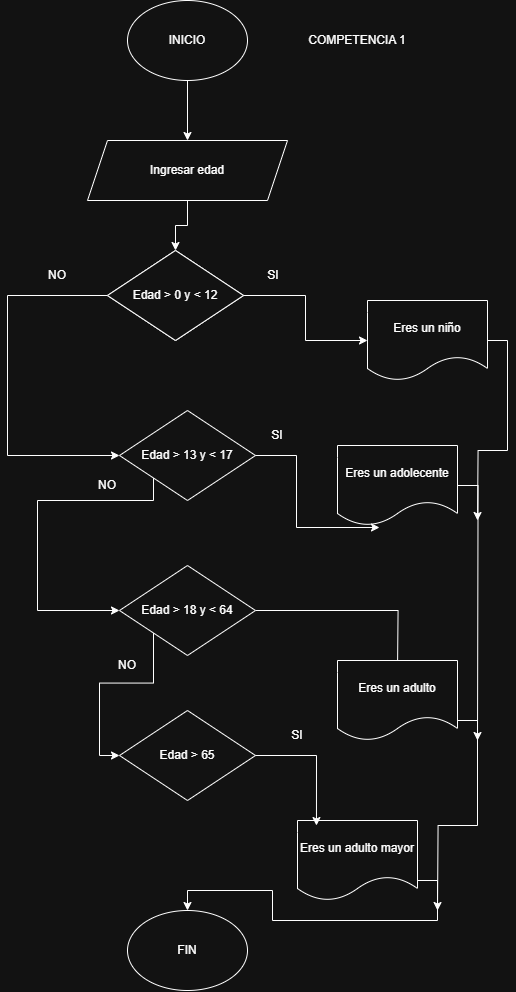

The diagram above was exported from draw.io. Its source (the exported page's mxGraphModel, read from the mxfile embedded in the PNG):
<mxGraphModel dx="1246" dy="676" grid="1" gridSize="10" guides="1" tooltips="1" connect="1" arrows="1" fold="1" page="1" pageScale="1" pageWidth="827" pageHeight="1169" math="0" shadow="0">
  <root>
    <mxCell id="0" />
    <mxCell id="1" parent="0" />
    <mxCell id="x933JcY7ENH8OeGkwu0a-3" style="edgeStyle=orthogonalEdgeStyle;rounded=0;orthogonalLoop=1;jettySize=auto;html=1;exitX=0.5;exitY=1;exitDx=0;exitDy=0;" edge="1" parent="1" source="x933JcY7ENH8OeGkwu0a-1" target="x933JcY7ENH8OeGkwu0a-2">
      <mxGeometry relative="1" as="geometry" />
    </mxCell>
    <mxCell id="x933JcY7ENH8OeGkwu0a-1" value="&lt;font style=&quot;vertical-align: inherit;&quot;&gt;&lt;font style=&quot;vertical-align: inherit;&quot;&gt;INICIO&lt;/font&gt;&lt;/font&gt;" style="ellipse;whiteSpace=wrap;html=1;" vertex="1" parent="1">
      <mxGeometry x="340" y="20" width="120" height="80" as="geometry" />
    </mxCell>
    <mxCell id="x933JcY7ENH8OeGkwu0a-5" style="edgeStyle=orthogonalEdgeStyle;rounded=0;orthogonalLoop=1;jettySize=auto;html=1;exitX=0.5;exitY=1;exitDx=0;exitDy=0;" edge="1" parent="1" source="x933JcY7ENH8OeGkwu0a-2" target="x933JcY7ENH8OeGkwu0a-4">
      <mxGeometry relative="1" as="geometry" />
    </mxCell>
    <mxCell id="x933JcY7ENH8OeGkwu0a-2" value="&lt;font style=&quot;vertical-align: inherit;&quot;&gt;&lt;font style=&quot;vertical-align: inherit;&quot;&gt;Ingresar edad&lt;/font&gt;&lt;/font&gt;" style="shape=parallelogram;perimeter=parallelogramPerimeter;whiteSpace=wrap;html=1;fixedSize=1;" vertex="1" parent="1">
      <mxGeometry x="300" y="160" width="200" height="60" as="geometry" />
    </mxCell>
    <mxCell id="x933JcY7ENH8OeGkwu0a-4" value="&lt;font style=&quot;vertical-align: inherit;&quot;&gt;&lt;font style=&quot;vertical-align: inherit;&quot;&gt;Edad &amp;gt; 0 y &amp;lt; 12&lt;/font&gt;&lt;/font&gt;" style="rhombus;whiteSpace=wrap;html=1;" vertex="1" parent="1">
      <mxGeometry x="320" y="270" width="136" height="90" as="geometry" />
    </mxCell>
    <mxCell id="x933JcY7ENH8OeGkwu0a-8" value="&lt;font style=&quot;vertical-align: inherit;&quot;&gt;&lt;font style=&quot;vertical-align: inherit;&quot;&gt;SI&lt;/font&gt;&lt;/font&gt;" style="text;html=1;align=center;verticalAlign=middle;whiteSpace=wrap;rounded=0;" vertex="1" parent="1">
      <mxGeometry x="456" y="280" width="60" height="30" as="geometry" />
    </mxCell>
    <mxCell id="x933JcY7ENH8OeGkwu0a-10" value="&lt;font style=&quot;vertical-align: inherit;&quot;&gt;&lt;font style=&quot;vertical-align: inherit;&quot;&gt;COMPETENCIA 1&lt;/font&gt;&lt;/font&gt;" style="text;html=1;align=center;verticalAlign=middle;whiteSpace=wrap;rounded=0;" vertex="1" parent="1">
      <mxGeometry x="490" y="45" width="160" height="30" as="geometry" />
    </mxCell>
    <mxCell id="x933JcY7ENH8OeGkwu0a-13" value="&lt;font style=&quot;vertical-align: inherit;&quot;&gt;&lt;font style=&quot;vertical-align: inherit;&quot;&gt;NO&lt;/font&gt;&lt;/font&gt;" style="text;html=1;align=center;verticalAlign=middle;whiteSpace=wrap;rounded=0;" vertex="1" parent="1">
      <mxGeometry x="240" y="280" width="60" height="30" as="geometry" />
    </mxCell>
    <mxCell id="x933JcY7ENH8OeGkwu0a-18" style="edgeStyle=orthogonalEdgeStyle;rounded=0;orthogonalLoop=1;jettySize=auto;html=1;exitX=0;exitY=0.5;exitDx=0;exitDy=0;entryX=0;entryY=0.5;entryDx=0;entryDy=0;" edge="1" parent="1" source="x933JcY7ENH8OeGkwu0a-16" target="x933JcY7ENH8OeGkwu0a-17">
      <mxGeometry relative="1" as="geometry">
        <Array as="points">
          <mxPoint x="220" y="315" />
          <mxPoint x="220" y="475" />
        </Array>
      </mxGeometry>
    </mxCell>
    <mxCell id="x933JcY7ENH8OeGkwu0a-16" value="&lt;font style=&quot;vertical-align: inherit;&quot;&gt;&lt;font style=&quot;vertical-align: inherit;&quot;&gt;Edad &amp;gt; 0 y &amp;lt; 12&lt;/font&gt;&lt;/font&gt;" style="rhombus;whiteSpace=wrap;html=1;" vertex="1" parent="1">
      <mxGeometry x="320" y="270" width="136" height="90" as="geometry" />
    </mxCell>
    <mxCell id="x933JcY7ENH8OeGkwu0a-22" style="edgeStyle=orthogonalEdgeStyle;rounded=0;orthogonalLoop=1;jettySize=auto;html=1;exitX=0;exitY=1;exitDx=0;exitDy=0;entryX=0;entryY=0.5;entryDx=0;entryDy=0;" edge="1" parent="1" source="x933JcY7ENH8OeGkwu0a-17" target="x933JcY7ENH8OeGkwu0a-21">
      <mxGeometry relative="1" as="geometry">
        <Array as="points">
          <mxPoint x="366" y="520" />
          <mxPoint x="250" y="520" />
          <mxPoint x="250" y="630" />
        </Array>
      </mxGeometry>
    </mxCell>
    <mxCell id="x933JcY7ENH8OeGkwu0a-17" value="&lt;font style=&quot;vertical-align: inherit;&quot;&gt;&lt;font style=&quot;vertical-align: inherit;&quot;&gt;Edad &amp;gt; 13 y &amp;lt; 17&lt;/font&gt;&lt;/font&gt;" style="rhombus;whiteSpace=wrap;html=1;" vertex="1" parent="1">
      <mxGeometry x="332" y="430" width="136" height="90" as="geometry" />
    </mxCell>
    <mxCell id="x933JcY7ENH8OeGkwu0a-19" value="" style="edgeStyle=orthogonalEdgeStyle;rounded=0;orthogonalLoop=1;jettySize=auto;html=1;exitX=1;exitY=0.5;exitDx=0;exitDy=0;" edge="1" parent="1" source="x933JcY7ENH8OeGkwu0a-4" target="x933JcY7ENH8OeGkwu0a-9">
      <mxGeometry relative="1" as="geometry">
        <mxPoint x="620" y="425" as="targetPoint" />
        <mxPoint x="456" y="315" as="sourcePoint" />
      </mxGeometry>
    </mxCell>
    <mxCell id="x933JcY7ENH8OeGkwu0a-42" style="edgeStyle=orthogonalEdgeStyle;rounded=0;orthogonalLoop=1;jettySize=auto;html=1;exitX=1;exitY=0.5;exitDx=0;exitDy=0;" edge="1" parent="1" source="x933JcY7ENH8OeGkwu0a-9">
      <mxGeometry relative="1" as="geometry">
        <mxPoint x="690" y="540" as="targetPoint" />
      </mxGeometry>
    </mxCell>
    <mxCell id="x933JcY7ENH8OeGkwu0a-9" value="&lt;font style=&quot;vertical-align: inherit;&quot;&gt;&lt;font style=&quot;vertical-align: inherit;&quot;&gt;Eres un niño&lt;/font&gt;&lt;/font&gt;" style="shape=document;whiteSpace=wrap;html=1;boundedLbl=1;" vertex="1" parent="1">
      <mxGeometry x="580" y="320" width="120" height="80" as="geometry" />
    </mxCell>
    <mxCell id="x933JcY7ENH8OeGkwu0a-24" style="edgeStyle=orthogonalEdgeStyle;rounded=0;orthogonalLoop=1;jettySize=auto;html=1;exitX=1;exitY=0.5;exitDx=0;exitDy=0;" edge="1" parent="1" source="x933JcY7ENH8OeGkwu0a-21">
      <mxGeometry relative="1" as="geometry">
        <mxPoint x="610" y="690" as="targetPoint" />
      </mxGeometry>
    </mxCell>
    <mxCell id="x933JcY7ENH8OeGkwu0a-31" style="edgeStyle=orthogonalEdgeStyle;rounded=0;orthogonalLoop=1;jettySize=auto;html=1;exitX=0;exitY=1;exitDx=0;exitDy=0;entryX=0;entryY=0.5;entryDx=0;entryDy=0;" edge="1" parent="1" source="x933JcY7ENH8OeGkwu0a-21" target="x933JcY7ENH8OeGkwu0a-29">
      <mxGeometry relative="1" as="geometry" />
    </mxCell>
    <mxCell id="x933JcY7ENH8OeGkwu0a-21" value="&lt;font style=&quot;vertical-align: inherit;&quot;&gt;&lt;font style=&quot;vertical-align: inherit;&quot;&gt;Edad &amp;gt; 18 y &amp;lt; 64&lt;/font&gt;&lt;/font&gt;" style="rhombus;whiteSpace=wrap;html=1;" vertex="1" parent="1">
      <mxGeometry x="332" y="585" width="136" height="90" as="geometry" />
    </mxCell>
    <mxCell id="x933JcY7ENH8OeGkwu0a-23" value="&lt;font style=&quot;vertical-align: inherit;&quot;&gt;&lt;font style=&quot;vertical-align: inherit;&quot;&gt;NO&lt;/font&gt;&lt;/font&gt;" style="text;html=1;align=center;verticalAlign=middle;whiteSpace=wrap;rounded=0;" vertex="1" parent="1">
      <mxGeometry x="290" y="490" width="60" height="30" as="geometry" />
    </mxCell>
    <mxCell id="x933JcY7ENH8OeGkwu0a-41" style="edgeStyle=orthogonalEdgeStyle;rounded=0;orthogonalLoop=1;jettySize=auto;html=1;exitX=1;exitY=0.5;exitDx=0;exitDy=0;" edge="1" parent="1" source="x933JcY7ENH8OeGkwu0a-25">
      <mxGeometry relative="1" as="geometry">
        <mxPoint x="690" y="760" as="targetPoint" />
      </mxGeometry>
    </mxCell>
    <mxCell id="x933JcY7ENH8OeGkwu0a-25" value="&lt;font style=&quot;vertical-align: inherit;&quot;&gt;&lt;font style=&quot;vertical-align: inherit;&quot;&gt;Eres un adolecente&lt;/font&gt;&lt;/font&gt;" style="shape=document;whiteSpace=wrap;html=1;boundedLbl=1;" vertex="1" parent="1">
      <mxGeometry x="550" y="465" width="120" height="80" as="geometry" />
    </mxCell>
    <mxCell id="x933JcY7ENH8OeGkwu0a-26" style="edgeStyle=orthogonalEdgeStyle;rounded=0;orthogonalLoop=1;jettySize=auto;html=1;exitX=1;exitY=0.5;exitDx=0;exitDy=0;entryX=0.35;entryY=1.025;entryDx=0;entryDy=0;entryPerimeter=0;" edge="1" parent="1" source="x933JcY7ENH8OeGkwu0a-17" target="x933JcY7ENH8OeGkwu0a-25">
      <mxGeometry relative="1" as="geometry" />
    </mxCell>
    <mxCell id="x933JcY7ENH8OeGkwu0a-27" value="&lt;font style=&quot;vertical-align: inherit;&quot;&gt;&lt;font style=&quot;vertical-align: inherit;&quot;&gt;SI&lt;/font&gt;&lt;/font&gt;" style="text;html=1;align=center;verticalAlign=middle;whiteSpace=wrap;rounded=0;" vertex="1" parent="1">
      <mxGeometry x="460" y="440" width="60" height="30" as="geometry" />
    </mxCell>
    <mxCell id="x933JcY7ENH8OeGkwu0a-40" style="edgeStyle=orthogonalEdgeStyle;rounded=0;orthogonalLoop=1;jettySize=auto;html=1;exitX=1;exitY=0.75;exitDx=0;exitDy=0;" edge="1" parent="1" source="x933JcY7ENH8OeGkwu0a-28">
      <mxGeometry relative="1" as="geometry">
        <mxPoint x="650" y="930" as="targetPoint" />
      </mxGeometry>
    </mxCell>
    <mxCell id="x933JcY7ENH8OeGkwu0a-28" value="Eres un adulto" style="shape=document;whiteSpace=wrap;html=1;boundedLbl=1;" vertex="1" parent="1">
      <mxGeometry x="550" y="680" width="120" height="80" as="geometry" />
    </mxCell>
    <mxCell id="x933JcY7ENH8OeGkwu0a-29" value="Edad &amp;gt; 65" style="rhombus;whiteSpace=wrap;html=1;" vertex="1" parent="1">
      <mxGeometry x="332" y="730" width="136" height="90" as="geometry" />
    </mxCell>
    <mxCell id="x933JcY7ENH8OeGkwu0a-32" value="NO" style="text;html=1;align=center;verticalAlign=middle;whiteSpace=wrap;rounded=0;" vertex="1" parent="1">
      <mxGeometry x="310" y="670" width="60" height="30" as="geometry" />
    </mxCell>
    <mxCell id="x933JcY7ENH8OeGkwu0a-39" style="edgeStyle=orthogonalEdgeStyle;rounded=0;orthogonalLoop=1;jettySize=auto;html=1;exitX=1;exitY=0.75;exitDx=0;exitDy=0;" edge="1" parent="1" source="x933JcY7ENH8OeGkwu0a-33" target="x933JcY7ENH8OeGkwu0a-38">
      <mxGeometry relative="1" as="geometry" />
    </mxCell>
    <mxCell id="x933JcY7ENH8OeGkwu0a-33" value="Eres un adulto mayor" style="shape=document;whiteSpace=wrap;html=1;boundedLbl=1;" vertex="1" parent="1">
      <mxGeometry x="510" y="840" width="120" height="80" as="geometry" />
    </mxCell>
    <mxCell id="x933JcY7ENH8OeGkwu0a-35" style="edgeStyle=orthogonalEdgeStyle;rounded=0;orthogonalLoop=1;jettySize=auto;html=1;exitX=1;exitY=0.5;exitDx=0;exitDy=0;entryX=0.158;entryY=0.063;entryDx=0;entryDy=0;entryPerimeter=0;" edge="1" parent="1" source="x933JcY7ENH8OeGkwu0a-29" target="x933JcY7ENH8OeGkwu0a-33">
      <mxGeometry relative="1" as="geometry" />
    </mxCell>
    <mxCell id="x933JcY7ENH8OeGkwu0a-36" value="SI" style="text;html=1;align=center;verticalAlign=middle;whiteSpace=wrap;rounded=0;" vertex="1" parent="1">
      <mxGeometry x="480" y="740" width="60" height="30" as="geometry" />
    </mxCell>
    <mxCell id="x933JcY7ENH8OeGkwu0a-38" value="FIN" style="ellipse;whiteSpace=wrap;html=1;" vertex="1" parent="1">
      <mxGeometry x="340" y="930" width="120" height="80" as="geometry" />
    </mxCell>
  </root>
</mxGraphModel>